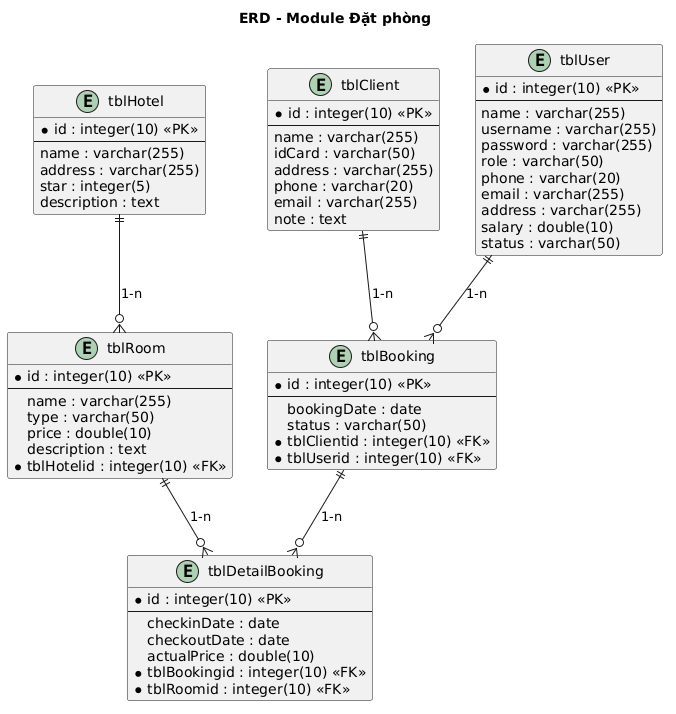

The diagram above was rendered by PlantUML. Its source (embedded in the PNG):
@startuml
title ERD - Module Đặt phòng

entity "tblHotel" as HT {
  * id : integer(10) <<PK>>
  --
  name : varchar(255)
  address : varchar(255)
  star : integer(5)
  description : text
}

entity "tblRoom" as RM {
  * id : integer(10) <<PK>>
  --
  name : varchar(255)
  type : varchar(50)
  price : double(10)
  description : text
  * tblHotelid : integer(10) <<FK>>
}

entity "tblClient" as CL {
  * id : integer(10) <<PK>>
  --
  name : varchar(255)
  idCard : varchar(50)
  address : varchar(255)
  phone : varchar(20)
  email : varchar(255)
  note : text
}

entity "tblUser" as US {
  * id : integer(10) <<PK>>
  --
  name : varchar(255)
  username : varchar(255)
  password : varchar(255)
  role : varchar(50)
  phone : varchar(20)
  email : varchar(255)
  address : varchar(255)
  salary : double(10)
  status : varchar(50)
}

entity "tblBooking" as BK {
  * id : integer(10) <<PK>>
  --
  bookingDate : date
  status : varchar(50)
  * tblClientid : integer(10) <<FK>>
  * tblUserid : integer(10) <<FK>>
}

entity "tblDetailBooking" as DB {
  * id : integer(10) <<PK>>
  --
  checkinDate : date
  checkoutDate : date
  actualPrice : double(10)
  * tblBookingid : integer(10) <<FK>>
  * tblRoomid : integer(10) <<FK>>
}

HT ||--o{ RM : "1-n"
CL ||--o{ BK : "1-n"
US ||--o{ BK : "1-n"
BK ||--o{ DB : "1-n"
RM ||--o{ DB : "1-n"
@enduml